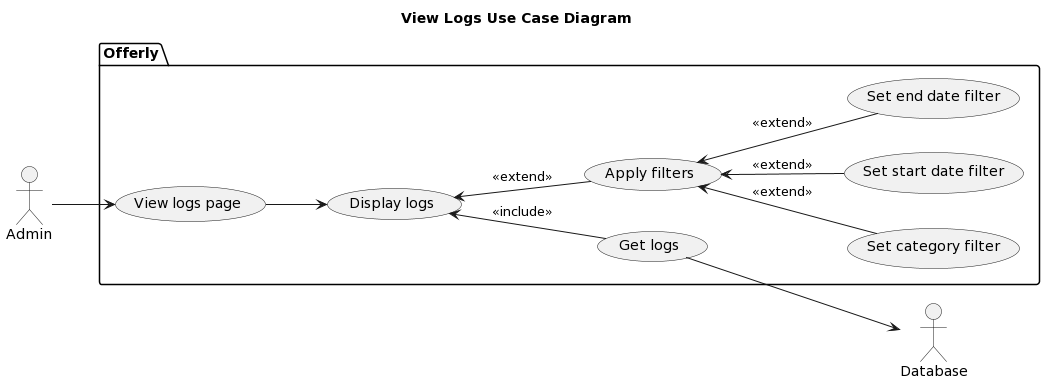

The diagram above was rendered by PlantUML. Its source (embedded in the PNG):
@startuml
title View Logs Use Case Diagram
left to right direction

actor   Admin       as admin
actor   Database    as db

package Offerly {
	usecase "View logs page" as viewLogs
	usecase "Get logs" as getLogs
	usecase "Display logs" as displayLogs
	usecase "Apply filters" as applyFilters
	usecase "Set category filter" as categoryFilter
	usecase "Set start date filter" as startFilter
	usecase "Set end date filter" as endFilter
}

admin --> viewLogs
displayLogs <-- getLogs : <<include>>
getLogs --> db
viewLogs --> displayLogs
displayLogs <-- applyFilters : <<extend>>
applyFilters <-- categoryFilter : <<extend>>
applyFilters <-- startFilter : <<extend>>
applyFilters <-- endFilter : <<extend>>
@enduml